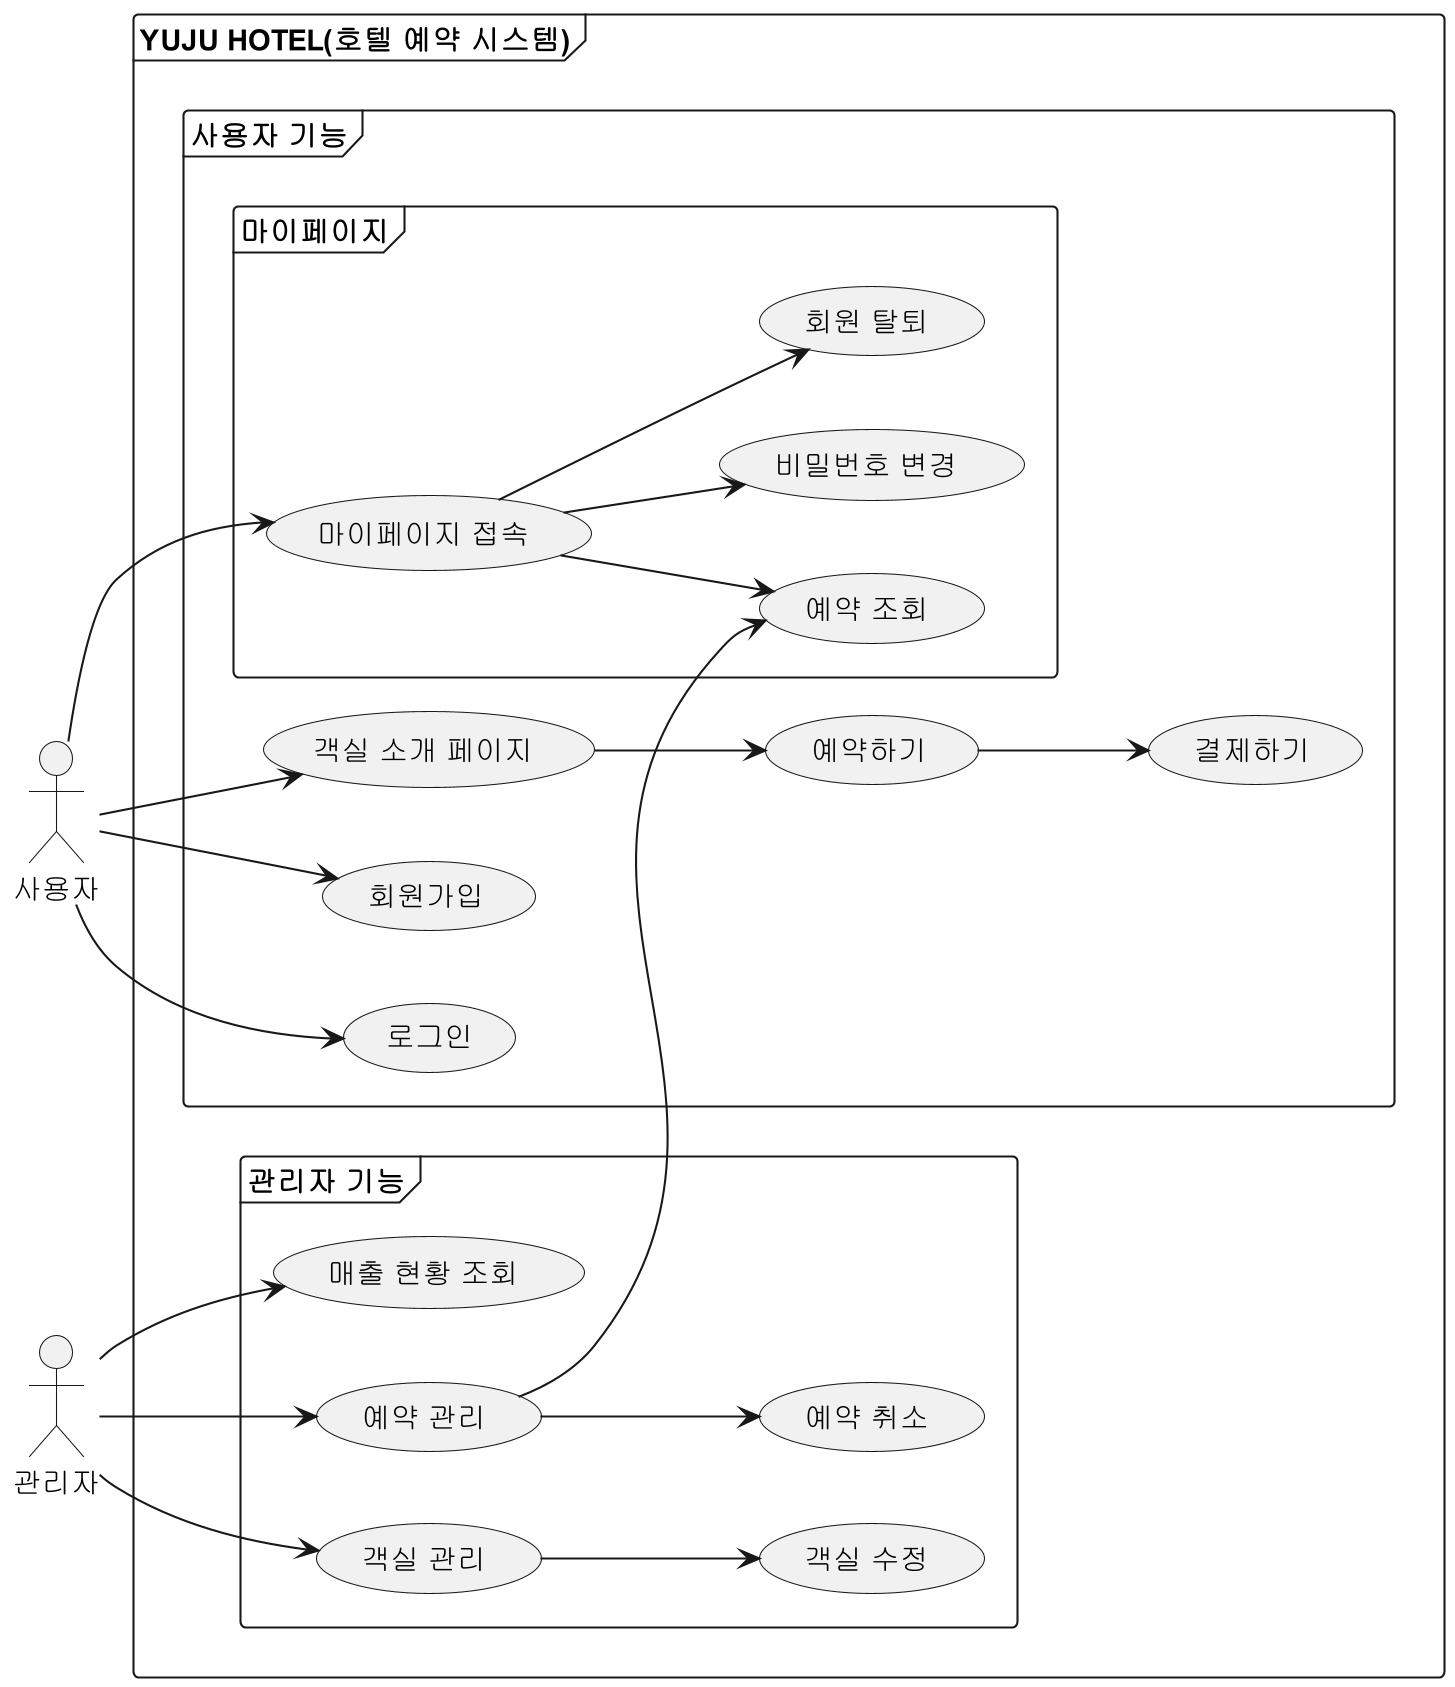

The diagram above was rendered by PlantUML. Its source (embedded in the PNG):
@startuml
skinparam dpi 200
left to right direction

actor "사용자" as User
actor "관리자" as Admin

frame "YUJU HOTEL(호텔 예약 시스템)" {
    frame "사용자 기능" {
        User --> (회원가입)
        User --> (로그인)
        User --> (객실 소개 페이지)
        (객실 소개 페이지) --> (예약하기)
        (예약하기) --> (결제하기)

        frame "마이페이지" {
            User --> (마이페이지 접속)
            (마이페이지 접속) --> (예약 조회)
            (마이페이지 접속) --> (비밀번호 변경)
            (마이페이지 접속) --> (회원 탈퇴)
        }
    }
    

    frame "관리자 기능" {
        Admin --> (예약 관리)
        (예약 관리) --> (예약 조회)
        (예약 관리) --> (예약 취소)

        Admin --> (객실 관리)
        (객실 관리) --> (객실 수정)
        Admin --> (매출 현황 조회)
    }
}
@enduml